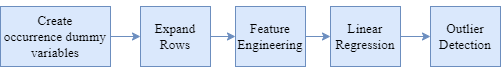

The diagram above was exported from draw.io. Its source (the exported page's mxGraphModel, read from the mxfile embedded in the PNG):
<mxGraphModel dx="1039" dy="737" grid="1" gridSize="10" guides="1" tooltips="1" connect="1" arrows="1" fold="1" page="1" pageScale="1" pageWidth="850" pageHeight="1100" math="0" shadow="0">
  <root>
    <mxCell id="0" />
    <mxCell id="1" parent="0" />
    <mxCell id="XqQW0Kb-I1MfhIDXh-GF-3" value="" style="edgeStyle=orthogonalEdgeStyle;rounded=0;orthogonalLoop=1;jettySize=auto;html=1;fontColor=#000000;fillColor=#dae8fc;strokeColor=#6c8ebf;" edge="1" parent="1" source="XqQW0Kb-I1MfhIDXh-GF-1" target="XqQW0Kb-I1MfhIDXh-GF-2">
      <mxGeometry relative="1" as="geometry" />
    </mxCell>
    <mxCell id="XqQW0Kb-I1MfhIDXh-GF-1" value="&lt;p&gt;&lt;span style=&quot;font-family: Lato; font-size: 10pt;&quot;&gt;Create occurrence&amp;nbsp;&lt;/span&gt;&lt;span style=&quot;background-color: initial; font-family: Lato; font-size: 10pt;&quot;&gt;dummy variables&lt;/span&gt;&lt;/p&gt;" style="rounded=0;whiteSpace=wrap;html=1;fillColor=#dae8fc;strokeColor=#6c8ebf;" vertex="1" parent="1">
      <mxGeometry x="120" y="300" width="110" height="60" as="geometry" />
    </mxCell>
    <mxCell id="XqQW0Kb-I1MfhIDXh-GF-5" value="" style="edgeStyle=orthogonalEdgeStyle;rounded=0;orthogonalLoop=1;jettySize=auto;html=1;fontColor=#000000;fillColor=#dae8fc;strokeColor=#6c8ebf;" edge="1" parent="1" source="XqQW0Kb-I1MfhIDXh-GF-2" target="XqQW0Kb-I1MfhIDXh-GF-4">
      <mxGeometry relative="1" as="geometry" />
    </mxCell>
    <mxCell id="XqQW0Kb-I1MfhIDXh-GF-2" value="&lt;p&gt;&lt;font face=&quot;Lato&quot;&gt;&lt;span style=&quot;font-size: 13.3333px;&quot;&gt;Expand Rows&lt;/span&gt;&lt;/font&gt;&lt;/p&gt;" style="rounded=0;whiteSpace=wrap;html=1;fillColor=#dae8fc;strokeColor=#6c8ebf;" vertex="1" parent="1">
      <mxGeometry x="260" y="300" width="70" height="60" as="geometry" />
    </mxCell>
    <mxCell id="XqQW0Kb-I1MfhIDXh-GF-7" value="" style="edgeStyle=orthogonalEdgeStyle;rounded=0;orthogonalLoop=1;jettySize=auto;html=1;fontColor=#000000;fillColor=#dae8fc;strokeColor=#6c8ebf;" edge="1" parent="1" source="XqQW0Kb-I1MfhIDXh-GF-4" target="XqQW0Kb-I1MfhIDXh-GF-6">
      <mxGeometry relative="1" as="geometry" />
    </mxCell>
    <mxCell id="XqQW0Kb-I1MfhIDXh-GF-4" value="&lt;p&gt;&lt;font face=&quot;Lato&quot;&gt;&lt;span style=&quot;font-size: 13.3333px;&quot;&gt;Feature Engineering&lt;/span&gt;&lt;/font&gt;&lt;/p&gt;" style="rounded=0;whiteSpace=wrap;html=1;fillColor=#dae8fc;strokeColor=#6c8ebf;" vertex="1" parent="1">
      <mxGeometry x="355" y="300" width="70" height="60" as="geometry" />
    </mxCell>
    <mxCell id="XqQW0Kb-I1MfhIDXh-GF-9" value="" style="edgeStyle=orthogonalEdgeStyle;rounded=0;orthogonalLoop=1;jettySize=auto;html=1;fontColor=#000000;fillColor=#dae8fc;strokeColor=#6c8ebf;" edge="1" parent="1" source="XqQW0Kb-I1MfhIDXh-GF-6" target="XqQW0Kb-I1MfhIDXh-GF-8">
      <mxGeometry relative="1" as="geometry" />
    </mxCell>
    <mxCell id="XqQW0Kb-I1MfhIDXh-GF-6" value="&lt;p&gt;&lt;font face=&quot;Lato&quot;&gt;&lt;span style=&quot;font-size: 13.3333px;&quot;&gt;Linear Regression&lt;/span&gt;&lt;/font&gt;&lt;/p&gt;" style="rounded=0;whiteSpace=wrap;html=1;fillColor=#dae8fc;strokeColor=#6c8ebf;" vertex="1" parent="1">
      <mxGeometry x="450" y="300" width="70" height="60" as="geometry" />
    </mxCell>
    <mxCell id="XqQW0Kb-I1MfhIDXh-GF-8" value="&lt;p&gt;&lt;font face=&quot;Lato&quot;&gt;&lt;span style=&quot;font-size: 13.3333px;&quot;&gt;Outlier Detection&lt;/span&gt;&lt;/font&gt;&lt;/p&gt;" style="rounded=0;whiteSpace=wrap;html=1;fillColor=#dae8fc;strokeColor=#6c8ebf;" vertex="1" parent="1">
      <mxGeometry x="550" y="300" width="70" height="60" as="geometry" />
    </mxCell>
  </root>
</mxGraphModel>